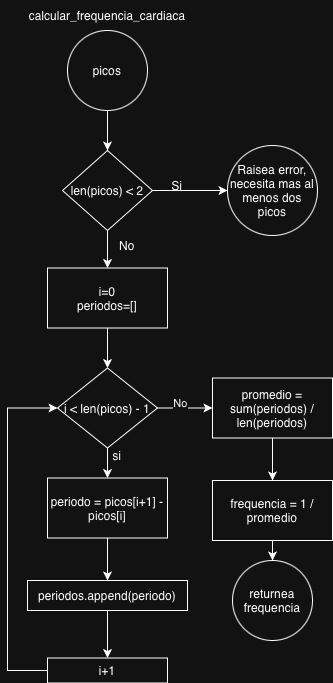

The diagram above was exported from draw.io. Its source (the exported page's mxGraphModel, read from the mxfile embedded in the PNG):
<mxGraphModel dx="2143" dy="1178" grid="1" gridSize="10" guides="1" tooltips="1" connect="1" arrows="1" fold="1" page="0" pageScale="1" pageWidth="827" pageHeight="1169" math="0" shadow="0">
  <root>
    <mxCell id="0" />
    <mxCell id="1" parent="0" />
    <mxCell id="2" parent="1" style="text;html=1;whiteSpace=wrap;strokeColor=none;fillColor=none;align=center;verticalAlign=middle;rounded=0;" value="calcular_frequencia_cardiaca" vertex="1">
      <mxGeometry height="30" width="60" x="3060" y="50" as="geometry" />
    </mxCell>
    <mxCell id="3" edge="1" parent="1" source="4" style="edgeStyle=orthogonalEdgeStyle;rounded=0;orthogonalLoop=1;jettySize=auto;html=1;" target="17" value="">
      <mxGeometry relative="1" as="geometry" />
    </mxCell>
    <mxCell id="4" parent="1" style="ellipse;whiteSpace=wrap;html=1;" value="picos" vertex="1">
      <mxGeometry height="80" width="80" x="3050" y="80" as="geometry" />
    </mxCell>
    <mxCell id="5" edge="1" parent="1" source="6" style="edgeStyle=orthogonalEdgeStyle;rounded=0;orthogonalLoop=1;jettySize=auto;html=1;" target="10" value="">
      <mxGeometry relative="1" as="geometry" />
    </mxCell>
    <mxCell id="6" parent="1" style="whiteSpace=wrap;html=1;" value="i=0&lt;div&gt;periodos=[]&lt;/div&gt;" vertex="1">
      <mxGeometry height="60" width="120" x="3030" y="317.5" as="geometry" />
    </mxCell>
    <mxCell id="7" edge="1" parent="1" source="10" style="edgeStyle=orthogonalEdgeStyle;rounded=0;orthogonalLoop=1;jettySize=auto;html=1;" target="12" value="">
      <mxGeometry relative="1" as="geometry" />
    </mxCell>
    <mxCell id="8" edge="1" parent="1" source="10" style="edgeStyle=orthogonalEdgeStyle;rounded=0;orthogonalLoop=1;jettySize=auto;html=1;" target="24" value="">
      <mxGeometry relative="1" as="geometry" />
    </mxCell>
    <mxCell id="9" connectable="0" parent="8" style="edgeLabel;html=1;align=center;verticalAlign=middle;resizable=0;points=[];" value="No" vertex="1">
      <mxGeometry relative="1" x="-0.2156" y="5" as="geometry">
        <mxPoint as="offset" />
      </mxGeometry>
    </mxCell>
    <mxCell id="10" parent="1" style="rhombus;whiteSpace=wrap;html=1;" value="i &amp;lt; len(picos) - 1" vertex="1">
      <mxGeometry height="80" width="100" x="3040" y="417.5" as="geometry" />
    </mxCell>
    <mxCell id="11" edge="1" parent="1" source="12" style="edgeStyle=orthogonalEdgeStyle;rounded=0;orthogonalLoop=1;jettySize=auto;html=1;" target="14" value="">
      <mxGeometry relative="1" as="geometry" />
    </mxCell>
    <mxCell id="12" parent="1" style="whiteSpace=wrap;html=1;" value="periodo = picos[i+1] - picos[i]" vertex="1">
      <mxGeometry height="60" width="120" x="3030" y="527.5" as="geometry" />
    </mxCell>
    <mxCell id="13" edge="1" parent="1" source="14" style="edgeStyle=orthogonalEdgeStyle;rounded=0;orthogonalLoop=1;jettySize=auto;html=1;" target="21" value="">
      <mxGeometry relative="1" as="geometry" />
    </mxCell>
    <mxCell id="14" parent="1" style="whiteSpace=wrap;html=1;" value="periodos.append(periodo)" vertex="1">
      <mxGeometry height="30" width="160" x="3010" y="630" as="geometry" />
    </mxCell>
    <mxCell id="15" edge="1" parent="1" source="17" style="edgeStyle=orthogonalEdgeStyle;rounded=0;orthogonalLoop=1;jettySize=auto;html=1;" target="6" value="">
      <mxGeometry relative="1" as="geometry" />
    </mxCell>
    <mxCell id="16" edge="1" parent="1" source="17" style="edgeStyle=orthogonalEdgeStyle;rounded=0;orthogonalLoop=1;jettySize=auto;html=1;" target="19" value="">
      <mxGeometry relative="1" as="geometry" />
    </mxCell>
    <mxCell id="17" parent="1" style="rhombus;whiteSpace=wrap;html=1;" value="len(picos) &amp;lt; 2" vertex="1">
      <mxGeometry height="80" width="90" x="3045" y="200" as="geometry" />
    </mxCell>
    <mxCell id="18" parent="1" style="text;html=1;whiteSpace=wrap;strokeColor=none;fillColor=none;align=center;verticalAlign=middle;rounded=0;" value="No" vertex="1">
      <mxGeometry height="30" width="60" x="3080" y="280" as="geometry" />
    </mxCell>
    <mxCell id="19" parent="1" style="ellipse;whiteSpace=wrap;html=1;" value="Raisea error, necesita mas al menos dos picos" vertex="1">
      <mxGeometry height="90" width="90" x="3210" y="195" as="geometry" />
    </mxCell>
    <mxCell id="20" edge="1" parent="1" source="21" style="edgeStyle=orthogonalEdgeStyle;rounded=0;orthogonalLoop=1;jettySize=auto;html=1;exitX=0;exitY=0.5;exitDx=0;exitDy=0;entryX=0;entryY=0.5;entryDx=0;entryDy=0;" target="10">
      <mxGeometry relative="1" as="geometry">
        <Array as="points">
          <mxPoint x="2990" y="720" />
          <mxPoint x="2990" y="458" />
        </Array>
      </mxGeometry>
    </mxCell>
    <mxCell id="21" parent="1" style="whiteSpace=wrap;html=1;" value="i+1" vertex="1">
      <mxGeometry height="25" width="120" x="3030" y="707.5" as="geometry" />
    </mxCell>
    <mxCell id="22" parent="1" style="text;html=1;whiteSpace=wrap;strokeColor=none;fillColor=none;align=center;verticalAlign=middle;rounded=0;" value="si" vertex="1">
      <mxGeometry height="30" width="60" x="3070" y="490" as="geometry" />
    </mxCell>
    <mxCell id="23" edge="1" parent="1" source="24" style="edgeStyle=orthogonalEdgeStyle;rounded=0;orthogonalLoop=1;jettySize=auto;html=1;" target="27" value="">
      <mxGeometry relative="1" as="geometry" />
    </mxCell>
    <mxCell id="24" parent="1" style="whiteSpace=wrap;html=1;" value="promedio = sum(periodos) / len(periodos)" vertex="1">
      <mxGeometry height="60" width="120" x="3195" y="427.5" as="geometry" />
    </mxCell>
    <mxCell id="25" parent="1" style="ellipse;whiteSpace=wrap;html=1;" value="returnea frequencia" vertex="1">
      <mxGeometry height="80" width="80" x="3215" y="610" as="geometry" />
    </mxCell>
    <mxCell id="26" edge="1" parent="1" source="27" style="edgeStyle=orthogonalEdgeStyle;rounded=0;orthogonalLoop=1;jettySize=auto;html=1;" target="25" value="">
      <mxGeometry relative="1" as="geometry" />
    </mxCell>
    <mxCell id="27" parent="1" style="whiteSpace=wrap;html=1;" value="frequencia = 1 / promedio" vertex="1">
      <mxGeometry height="60" width="120" x="3195" y="530" as="geometry" />
    </mxCell>
    <mxCell id="28" parent="1" style="text;html=1;whiteSpace=wrap;strokeColor=none;fillColor=none;align=center;verticalAlign=middle;rounded=0;" value="Si" vertex="1">
      <mxGeometry height="30" width="60" x="3130" y="220" as="geometry" />
    </mxCell>
  </root>
</mxGraphModel>